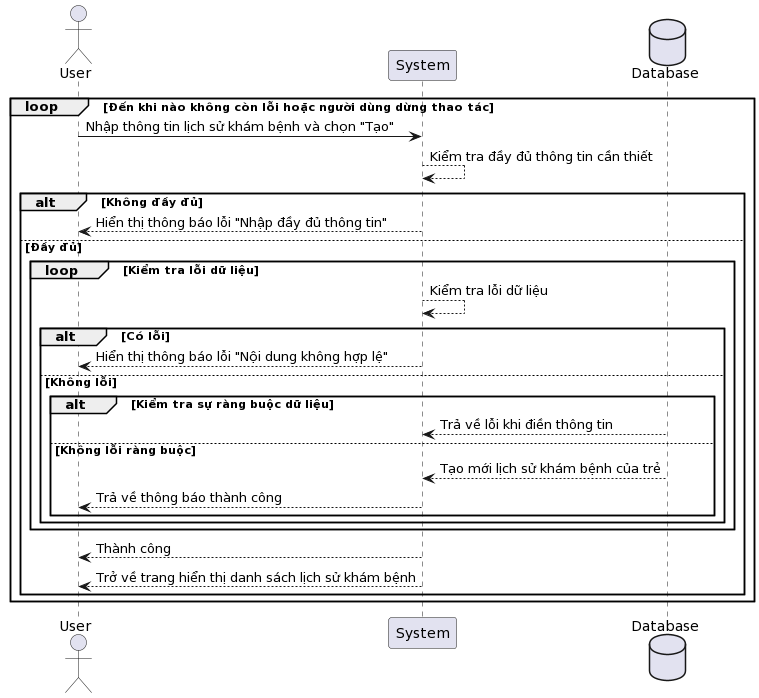

The diagram above was rendered by PlantUML. Its source (embedded in the PNG):
@startuml
actor User
participant "System" as System
database Database
loop Đến khi nào không còn lỗi hoặc người dùng dừng thao tác
User -> System: Nhập thông tin lịch sử khám bệnh và chọn "Tạo"

System --> System: Kiểm tra đầy đủ thông tin cần thiết
alt Không đầy đủ
    System --> User: Hiển thị thông báo lỗi "Nhập đầy đủ thông tin"
else Đầy đủ
    loop Kiểm tra lỗi dữ liệu
        System --> System: Kiểm tra lỗi dữ liệu
        alt Có lỗi
            System --> User: Hiển thị thông báo lỗi "Nội dung không hợp lệ"
        else Không lỗi
            alt Kiểm tra sự ràng buộc dữ liệu
                Database --> System: Trả về lỗi khi điền thông tin
            else Không lỗi ràng buộc
                Database --> System: Tạo mới lịch sử khám bệnh của trẻ
                System --> User: Trả về thông báo thành công
            end
        end
    end
    System --> User: Thành công
    System --> User: Trở về trang hiển thị danh sách lịch sử khám bệnh
end
end
@enduml